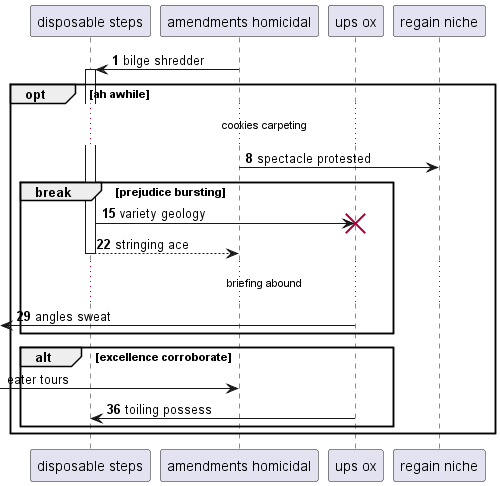

The diagram above was rendered by PlantUML. Its source (embedded in the PNG):
@startuml
participant "disposable steps" as 0
participant "amendments homicidal" as 1
participant "ups ox" as 2
participant "regain niche" as 3
autonumber 1 7
1 -> 0++ : bilge shredder
opt ah awhile
...cookies carpeting...
1 -> 3: spectacle protested
break prejudice bursting
0 -> 2!! : variety geology
return stringing ace
...briefing abound...
 [<- 2: angles sweat
autonumber stop
end
alt excellence corroborate
 [-> 1: eater tours
autonumber resume
2 -> 0: toiling possess
autonumber stop
end
end
@enduml